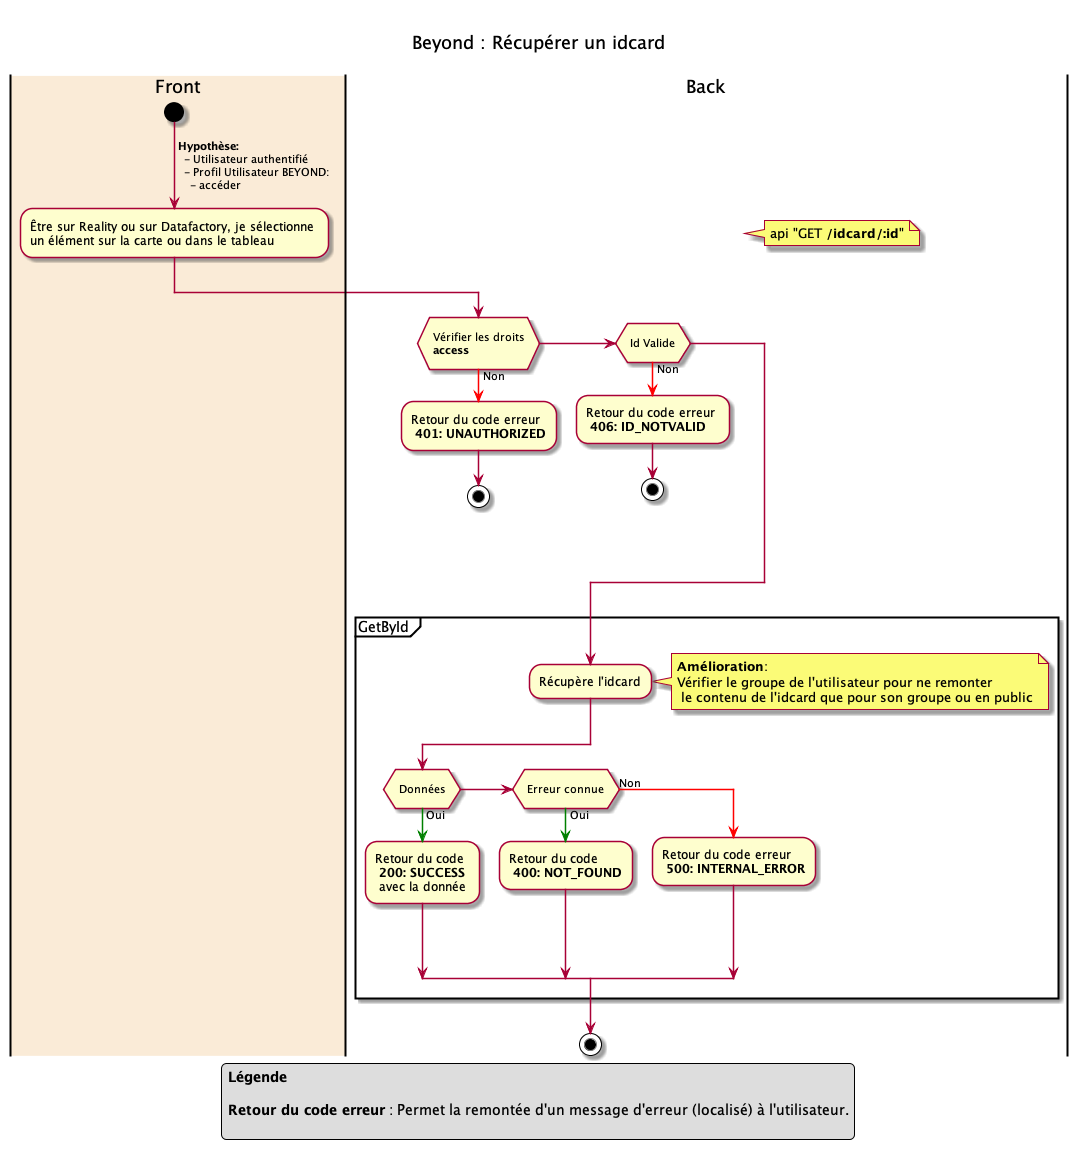

The diagram above was rendered by PlantUML. Its source (embedded in the PNG):
@startuml idcard_getById

title

Beyond : Récupérer un idcard

end title

|#AntiqueWhite| Front |
start
->  **Hypothèse:** \n  - Utilisateur authentifié \n  - Profil Utilisateur BEYOND:  \n    - accéder;

-Être sur Reality ou sur Datafactory, je sélectionne \nun élément sur la carte ou dans le tableau

| Back |
note right
  api "GET **/idcard/:id**"
end note
if ( \n Vérifier les droits \n **access** \n)
-[#red]-> Non ;
-Retour du code erreur \n **401: UNAUTHORIZED**
stop
elseif ( \n Id Valide \n )
-[#red]-> Non ;
-Retour du code erreur \n **406: ID_NOTVALID**
stop
endif

partition "GetById " {
    -Récupère l'idcard
    note right
    **Amélioration**: 
    Vérifier le groupe de l'utilisateur pour ne remonter 
     le contenu de l'idcard que pour son groupe ou en public
    endnote
    if ( \n Données \n )
        -[#green]-> Oui ;
        -Retour du code \n **200: SUCCESS** \n avec la donnée
    elseif ( \n Erreur connue \n )
        -[#green]-> Oui ;
        -Retour du code \n **400: NOT_FOUND**
    else
        -[#red]-> Non ;
        -Retour du code erreur \n **500: INTERNAL_ERROR**
    endif
}
stop

legend 
**Légende**

**Retour du code erreur** : Permet la remontée d'un message d'erreur (localisé) à l'utilisateur.

endlegend

@enduml